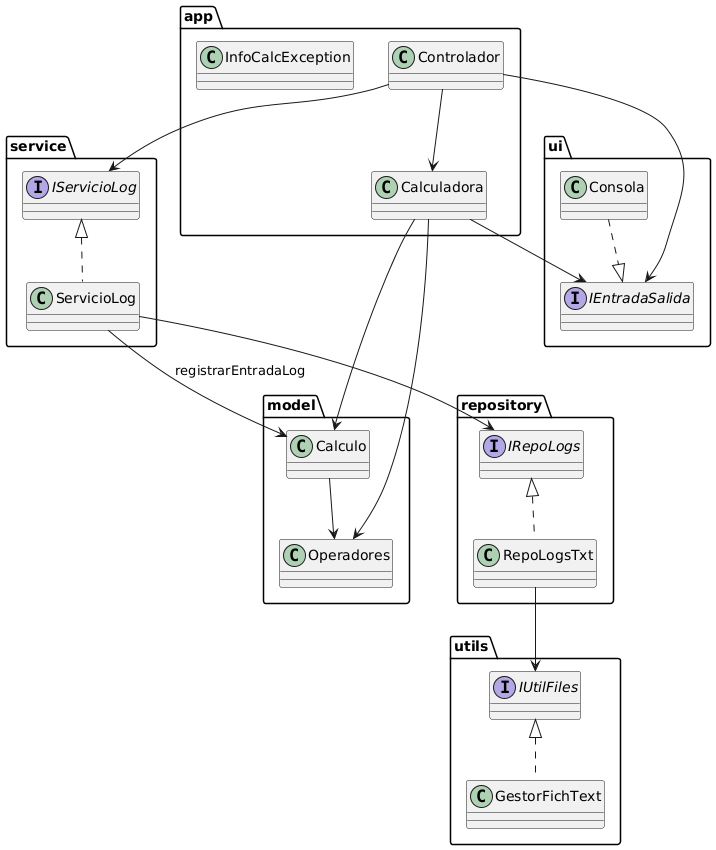

The diagram above was rendered by PlantUML. Its source (embedded in the PNG):
@startuml
' Paquetes
package "app" {
    class Controlador
    class Calculadora
    class InfoCalcException
}

package "model" {
    class Calculo
    class Operadores
}

package "service" {
    interface IServicioLog
    class ServicioLog
}

package "repository" {
    interface IRepoLogs
    class RepoLogsTxt
}

package "utils" {
    interface IUtilFiles
    class GestorFichText
}

package "ui" {
    interface IEntradaSalida
    class Consola
}

' Relaciones
Controlador --> Calculadora
Controlador --> IServicioLog
IServicioLog <|.. ServicioLog
ServicioLog --> IRepoLogs
IRepoLogs <|.. RepoLogsTxt
RepoLogsTxt --> IUtilFiles
IUtilFiles <|.. GestorFichText

Controlador --> IEntradaSalida
Consola ..|> IEntradaSalida

Calculadora --> IEntradaSalida
Calculadora --> Operadores
Calculadora --> Calculo

ServicioLog --> Calculo : registrarEntradaLog

Calculo --> Operadores
@enduml